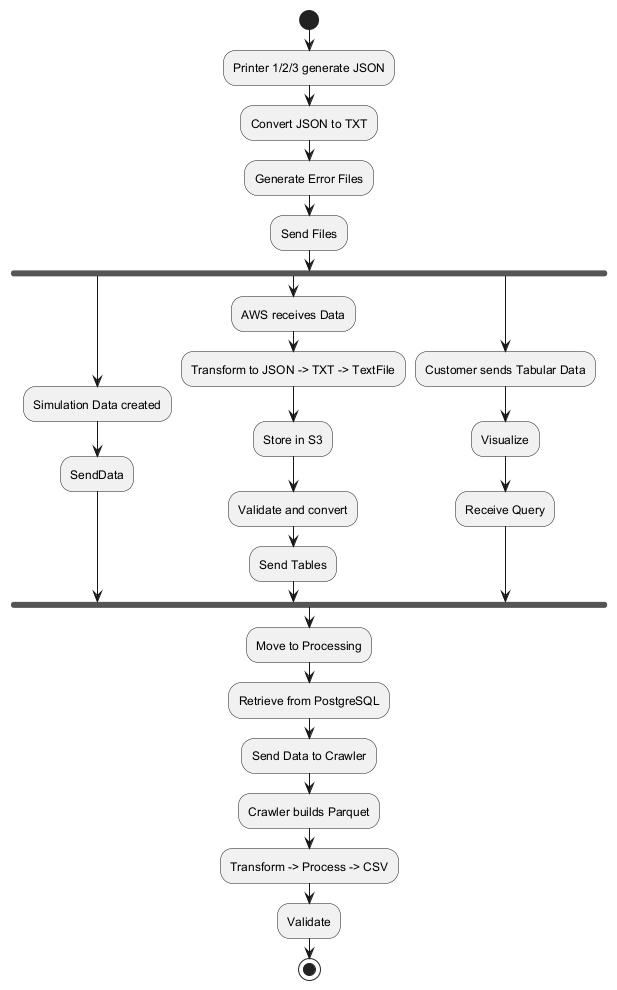

The diagram above was rendered by PlantUML. Its source (embedded in the PNG):
@startuml
start

:Printer 1/2/3 generate JSON;
:Convert JSON to TXT;
:Generate Error Files;
:Send Files;

fork
  :Simulation Data created;
  :SendData;
fork again
  :AWS receives Data;
  :Transform to JSON -> TXT -> TextFile;
  :Store in S3;
  :Validate and convert;
  :Send Tables;
fork again
  :Customer sends Tabular Data;
  :Visualize;
  :Receive Query;
end fork

:Move to Processing;
:Retrieve from PostgreSQL;
:Send Data to Crawler;
:Crawler builds Parquet;
:Transform -> Process -> CSV;
:Validate;

stop
@enduml